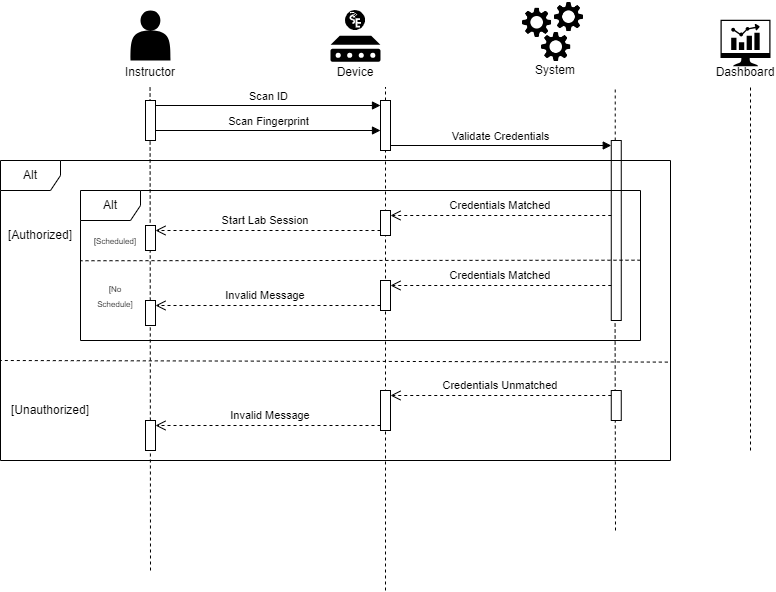

The diagram above was exported from draw.io. Its source (the exported page's mxGraphModel, read from the mxfile embedded in the PNG):
<mxGraphModel dx="840" dy="418" grid="1" gridSize="10" guides="1" tooltips="1" connect="1" arrows="1" fold="1" page="1" pageScale="1" pageWidth="850" pageHeight="1100" math="0" shadow="0">
  <root>
    <mxCell id="0" />
    <mxCell id="1" parent="0" />
    <mxCell id="wqRoxPPvLfvyNbZujzzk-1" value="" style="html=1;points=[[0,0,0,0,5],[0,1,0,0,-5],[1,0,0,0,5],[1,1,0,0,-5]];perimeter=orthogonalPerimeter;outlineConnect=0;targetShapes=umlLifeline;portConstraint=eastwest;newEdgeStyle={&quot;curved&quot;:0,&quot;rounded&quot;:0};" vertex="1" parent="1">
      <mxGeometry x="650.76" y="200" width="10" height="180" as="geometry" />
    </mxCell>
    <mxCell id="wqRoxPPvLfvyNbZujzzk-2" value="" style="endArrow=none;dashed=1;html=1;rounded=0;" edge="1" parent="1" source="wqRoxPPvLfvyNbZujzzk-16">
      <mxGeometry width="50" height="50" relative="1" as="geometry">
        <mxPoint x="425" y="406.5" as="sourcePoint" />
        <mxPoint x="425" y="146.5" as="targetPoint" />
      </mxGeometry>
    </mxCell>
    <mxCell id="wqRoxPPvLfvyNbZujzzk-3" value="" style="endArrow=none;dashed=1;html=1;rounded=0;" edge="1" parent="1" source="wqRoxPPvLfvyNbZujzzk-1">
      <mxGeometry width="50" height="50" relative="1" as="geometry">
        <mxPoint x="670" y="180" as="sourcePoint" />
        <mxPoint x="654.7299999999999" y="146.5" as="targetPoint" />
      </mxGeometry>
    </mxCell>
    <mxCell id="wqRoxPPvLfvyNbZujzzk-4" value="" style="group" vertex="1" connectable="0" parent="1">
      <mxGeometry x="160" y="70" width="220" height="76.5" as="geometry" />
    </mxCell>
    <mxCell id="wqRoxPPvLfvyNbZujzzk-5" value="" style="shape=actor;whiteSpace=wrap;html=1;fillColor=#000000;strokeColor=none;" vertex="1" parent="wqRoxPPvLfvyNbZujzzk-4">
      <mxGeometry x="10" width="40" height="50" as="geometry" />
    </mxCell>
    <mxCell id="wqRoxPPvLfvyNbZujzzk-6" value="Instructor" style="text;strokeColor=none;align=center;fillColor=none;html=1;verticalAlign=middle;whiteSpace=wrap;rounded=0;" vertex="1" parent="wqRoxPPvLfvyNbZujzzk-4">
      <mxGeometry x="-80" y="46.5" width="220" height="30" as="geometry" />
    </mxCell>
    <mxCell id="wqRoxPPvLfvyNbZujzzk-7" value="" style="group" vertex="1" connectable="0" parent="1">
      <mxGeometry x="560" y="60" width="70" height="85" as="geometry" />
    </mxCell>
    <mxCell id="wqRoxPPvLfvyNbZujzzk-8" value="" style="group" vertex="1" connectable="0" parent="wqRoxPPvLfvyNbZujzzk-7">
      <mxGeometry width="70" height="63.5" as="geometry" />
    </mxCell>
    <mxCell id="wqRoxPPvLfvyNbZujzzk-9" value="" style="shape=image;verticalLabelPosition=bottom;labelBackgroundColor=default;verticalAlign=top;aspect=fixed;imageAspect=0;image=data:image/png,(base64 omitted: 10764 chars);" vertex="1" parent="wqRoxPPvLfvyNbZujzzk-8">
      <mxGeometry y="5.594713656387666" width="33.33981526494896" height="33.33981526494896" as="geometry" />
    </mxCell>
    <mxCell id="wqRoxPPvLfvyNbZujzzk-10" value="" style="shape=image;verticalLabelPosition=bottom;labelBackgroundColor=default;verticalAlign=top;aspect=fixed;imageAspect=0;image=data:image/png,(base64 omitted: 10764 chars);" vertex="1" parent="wqRoxPPvLfvyNbZujzzk-8">
      <mxGeometry x="19.090909090909093" y="29.931718061674008" width="33.33981526494896" height="33.33981526494896" as="geometry" />
    </mxCell>
    <mxCell id="wqRoxPPvLfvyNbZujzzk-11" value="" style="shape=image;verticalLabelPosition=bottom;labelBackgroundColor=default;verticalAlign=top;aspect=fixed;imageAspect=0;image=data:image/png,(base64 omitted: 10764 chars);" vertex="1" parent="wqRoxPPvLfvyNbZujzzk-8">
      <mxGeometry x="31.818181818181824" width="33.33981526494896" height="33.33981526494896" as="geometry" />
    </mxCell>
    <mxCell id="wqRoxPPvLfvyNbZujzzk-12" value="System" style="text;strokeColor=none;align=center;fillColor=none;html=1;verticalAlign=middle;whiteSpace=wrap;rounded=0;" vertex="1" parent="wqRoxPPvLfvyNbZujzzk-7">
      <mxGeometry x="5" y="55" width="60" height="30" as="geometry" />
    </mxCell>
    <mxCell id="wqRoxPPvLfvyNbZujzzk-13" value="" style="endArrow=none;dashed=1;html=1;rounded=0;" edge="1" parent="1">
      <mxGeometry width="50" height="50" relative="1" as="geometry">
        <mxPoint x="190" y="630" as="sourcePoint" />
        <mxPoint x="189.55" y="146.5" as="targetPoint" />
      </mxGeometry>
    </mxCell>
    <mxCell id="wqRoxPPvLfvyNbZujzzk-14" value="" style="html=1;points=[[0,0,0,0,5],[0,1,0,0,-5],[1,0,0,0,5],[1,1,0,0,-5]];perimeter=orthogonalPerimeter;outlineConnect=0;targetShapes=umlLifeline;portConstraint=eastwest;newEdgeStyle={&quot;curved&quot;:0,&quot;rounded&quot;:0};" vertex="1" parent="1">
      <mxGeometry x="185" y="160" width="10" height="40" as="geometry" />
    </mxCell>
    <mxCell id="wqRoxPPvLfvyNbZujzzk-15" value="" style="endArrow=none;dashed=1;html=1;rounded=0;" edge="1" parent="1" target="wqRoxPPvLfvyNbZujzzk-16">
      <mxGeometry width="50" height="50" relative="1" as="geometry">
        <mxPoint x="425" y="650" as="sourcePoint" />
        <mxPoint x="425" y="146.5" as="targetPoint" />
        <Array as="points">
          <mxPoint x="425" y="560" />
        </Array>
      </mxGeometry>
    </mxCell>
    <mxCell id="wqRoxPPvLfvyNbZujzzk-16" value="" style="html=1;points=[[0,0,0,0,5],[0,1,0,0,-5],[1,0,0,0,5],[1,1,0,0,-5]];perimeter=orthogonalPerimeter;outlineConnect=0;targetShapes=umlLifeline;portConstraint=eastwest;newEdgeStyle={&quot;curved&quot;:0,&quot;rounded&quot;:0};" vertex="1" parent="1">
      <mxGeometry x="420" y="160" width="10" height="50" as="geometry" />
    </mxCell>
    <mxCell id="wqRoxPPvLfvyNbZujzzk-17" value="" style="group" vertex="1" connectable="0" parent="1">
      <mxGeometry x="365" y="70" width="60" height="76.5" as="geometry" />
    </mxCell>
    <mxCell id="wqRoxPPvLfvyNbZujzzk-18" value="" style="group" vertex="1" connectable="0" parent="wqRoxPPvLfvyNbZujzzk-17">
      <mxGeometry x="5" width="50" height="51.25" as="geometry" />
    </mxCell>
    <mxCell id="wqRoxPPvLfvyNbZujzzk-19" value="" style="sketch=0;aspect=fixed;pointerEvents=1;shadow=0;dashed=0;html=1;strokeColor=none;labelPosition=center;verticalLabelPosition=bottom;verticalAlign=top;align=center;fillColor=#000000;shape=mxgraph.mscae.enterprise.device" vertex="1" parent="wqRoxPPvLfvyNbZujzzk-18">
      <mxGeometry y="25.25" width="50" height="26" as="geometry" />
    </mxCell>
    <mxCell id="wqRoxPPvLfvyNbZujzzk-20" value="" style="shape=image;verticalLabelPosition=bottom;labelBackgroundColor=default;verticalAlign=top;aspect=fixed;imageAspect=0;image=data:image/svg+xml,(base64 omitted: 2580 chars);" vertex="1" parent="wqRoxPPvLfvyNbZujzzk-18">
      <mxGeometry x="15" width="20" height="20" as="geometry" />
    </mxCell>
    <mxCell id="wqRoxPPvLfvyNbZujzzk-21" value="Device" style="text;strokeColor=none;align=center;fillColor=none;html=1;verticalAlign=middle;whiteSpace=wrap;rounded=0;" vertex="1" parent="wqRoxPPvLfvyNbZujzzk-17">
      <mxGeometry y="46.5" width="60" height="30" as="geometry" />
    </mxCell>
    <mxCell id="wqRoxPPvLfvyNbZujzzk-22" value="Scan ID" style="html=1;verticalAlign=bottom;endArrow=block;curved=0;rounded=0;exitX=1;exitY=0;exitDx=0;exitDy=5;exitPerimeter=0;entryX=0;entryY=0;entryDx=0;entryDy=5;entryPerimeter=0;" edge="1" parent="1" source="wqRoxPPvLfvyNbZujzzk-14" target="wqRoxPPvLfvyNbZujzzk-16">
      <mxGeometry width="80" relative="1" as="geometry">
        <mxPoint x="360" y="220" as="sourcePoint" />
        <mxPoint x="440" y="220" as="targetPoint" />
      </mxGeometry>
    </mxCell>
    <mxCell id="wqRoxPPvLfvyNbZujzzk-23" value="Scan Fingerprint" style="html=1;verticalAlign=bottom;endArrow=block;curved=0;rounded=0;" edge="1" parent="1">
      <mxGeometry width="80" relative="1" as="geometry">
        <mxPoint x="195" y="190" as="sourcePoint" />
        <mxPoint x="420" y="190" as="targetPoint" />
      </mxGeometry>
    </mxCell>
    <mxCell id="wqRoxPPvLfvyNbZujzzk-24" value="Validate Credentials" style="html=1;verticalAlign=bottom;endArrow=block;curved=0;rounded=0;entryX=0;entryY=0;entryDx=0;entryDy=5;entryPerimeter=0;" edge="1" parent="1" source="wqRoxPPvLfvyNbZujzzk-16" target="wqRoxPPvLfvyNbZujzzk-1">
      <mxGeometry width="80" relative="1" as="geometry">
        <mxPoint x="350" y="190" as="sourcePoint" />
        <mxPoint x="430" y="190" as="targetPoint" />
      </mxGeometry>
    </mxCell>
    <mxCell id="wqRoxPPvLfvyNbZujzzk-25" value="" style="endArrow=none;dashed=1;html=1;rounded=0;" edge="1" parent="1">
      <mxGeometry width="50" height="50" relative="1" as="geometry">
        <mxPoint x="655" y="590" as="sourcePoint" />
        <mxPoint x="654.58" y="380" as="targetPoint" />
      </mxGeometry>
    </mxCell>
    <mxCell id="wqRoxPPvLfvyNbZujzzk-34" value="" style="html=1;verticalAlign=bottom;endArrow=open;dashed=1;endSize=8;curved=0;rounded=0;entryX=1;entryY=0;entryDx=0;entryDy=5;entryPerimeter=0;" edge="1" parent="1" source="wqRoxPPvLfvyNbZujzzk-1" target="wqRoxPPvLfvyNbZujzzk-36">
      <mxGeometry relative="1" as="geometry">
        <mxPoint x="680" y="300" as="sourcePoint" />
        <mxPoint x="430" y="249.31" as="targetPoint" />
      </mxGeometry>
    </mxCell>
    <mxCell id="wqRoxPPvLfvyNbZujzzk-38" value="" style="html=1;verticalAlign=bottom;endArrow=open;dashed=1;endSize=8;curved=0;rounded=0;entryX=1;entryY=0;entryDx=0;entryDy=5;entryPerimeter=0;" edge="1" parent="1" source="wqRoxPPvLfvyNbZujzzk-1" target="wqRoxPPvLfvyNbZujzzk-39">
      <mxGeometry relative="1" as="geometry">
        <mxPoint x="700" y="370" as="sourcePoint" />
        <mxPoint x="430" y="310" as="targetPoint" />
      </mxGeometry>
    </mxCell>
    <mxCell id="wqRoxPPvLfvyNbZujzzk-44" value="" style="group" vertex="1" connectable="0" parent="1">
      <mxGeometry x="755" y="79.25" width="60" height="67.25" as="geometry" />
    </mxCell>
    <mxCell id="wqRoxPPvLfvyNbZujzzk-42" value="" style="sketch=0;pointerEvents=1;shadow=0;dashed=0;html=1;strokeColor=none;fillColor=#000000;aspect=fixed;labelPosition=center;verticalLabelPosition=bottom;verticalAlign=top;align=center;outlineConnect=0;shape=mxgraph.vvd.nsx_dashboard;" vertex="1" parent="wqRoxPPvLfvyNbZujzzk-44">
      <mxGeometry x="5" width="50" height="46.5" as="geometry" />
    </mxCell>
    <mxCell id="wqRoxPPvLfvyNbZujzzk-43" value="Dashboard" style="text;strokeColor=none;align=center;fillColor=none;html=1;verticalAlign=middle;whiteSpace=wrap;rounded=0;" vertex="1" parent="wqRoxPPvLfvyNbZujzzk-44">
      <mxGeometry y="37.25" width="60" height="30" as="geometry" />
    </mxCell>
    <mxCell id="wqRoxPPvLfvyNbZujzzk-45" value="" style="endArrow=none;dashed=1;html=1;rounded=0;" edge="1" parent="1">
      <mxGeometry width="50" height="50" relative="1" as="geometry">
        <mxPoint x="790" y="510" as="sourcePoint" />
        <mxPoint x="790" y="146.5" as="targetPoint" />
      </mxGeometry>
    </mxCell>
    <mxCell id="wqRoxPPvLfvyNbZujzzk-47" value="" style="group" vertex="1" connectable="0" parent="1">
      <mxGeometry x="120" y="250" width="560" height="150" as="geometry" />
    </mxCell>
    <mxCell id="wqRoxPPvLfvyNbZujzzk-26" value="Alt" style="shape=umlFrame;whiteSpace=wrap;html=1;pointerEvents=0;" vertex="1" parent="wqRoxPPvLfvyNbZujzzk-47">
      <mxGeometry width="560" height="150" as="geometry" />
    </mxCell>
    <mxCell id="wqRoxPPvLfvyNbZujzzk-27" value="" style="endArrow=none;dashed=1;html=1;rounded=0;exitX=0.999;exitY=0.5;exitDx=0;exitDy=0;exitPerimeter=0;entryX=-0.001;entryY=0.504;entryDx=0;entryDy=0;entryPerimeter=0;" edge="1" parent="wqRoxPPvLfvyNbZujzzk-47">
      <mxGeometry width="50" height="50" relative="1" as="geometry">
        <mxPoint x="560" y="69.69" as="sourcePoint" />
        <mxPoint x="5.684341886080802e-14" y="70.24999999999994" as="targetPoint" />
      </mxGeometry>
    </mxCell>
    <mxCell id="wqRoxPPvLfvyNbZujzzk-28" value="&lt;font style=&quot;font-size: 8px;&quot;&gt;[Scheduled]&lt;/font&gt;" style="text;strokeColor=none;align=center;fillColor=none;html=1;verticalAlign=middle;whiteSpace=wrap;rounded=0;" vertex="1" parent="wqRoxPPvLfvyNbZujzzk-47">
      <mxGeometry x="10" y="35" width="50" height="30" as="geometry" />
    </mxCell>
    <mxCell id="wqRoxPPvLfvyNbZujzzk-29" value="&lt;font style=&quot;font-size: 8px;&quot;&gt;[No Schedule]&lt;/font&gt;" style="text;strokeColor=none;align=center;fillColor=none;html=1;verticalAlign=middle;whiteSpace=wrap;rounded=0;" vertex="1" parent="wqRoxPPvLfvyNbZujzzk-47">
      <mxGeometry x="10" y="90" width="50" height="30" as="geometry" />
    </mxCell>
    <mxCell id="wqRoxPPvLfvyNbZujzzk-30" value="" style="html=1;verticalAlign=bottom;endArrow=open;dashed=1;endSize=8;curved=0;rounded=0;entryX=1;entryY=0;entryDx=0;entryDy=5;entryPerimeter=0;exitX=0;exitY=1;exitDx=0;exitDy=-5;exitPerimeter=0;" edge="1" parent="wqRoxPPvLfvyNbZujzzk-47" source="wqRoxPPvLfvyNbZujzzk-36" target="wqRoxPPvLfvyNbZujzzk-31">
      <mxGeometry relative="1" as="geometry">
        <mxPoint x="290" y="38" as="sourcePoint" />
        <mxPoint x="70" y="40" as="targetPoint" />
      </mxGeometry>
    </mxCell>
    <mxCell id="wqRoxPPvLfvyNbZujzzk-31" value="" style="html=1;points=[[0,0,0,0,5],[0,1,0,0,-5],[1,0,0,0,5],[1,1,0,0,-5]];perimeter=orthogonalPerimeter;outlineConnect=0;targetShapes=umlLifeline;portConstraint=eastwest;newEdgeStyle={&quot;curved&quot;:0,&quot;rounded&quot;:0};" vertex="1" parent="wqRoxPPvLfvyNbZujzzk-47">
      <mxGeometry x="65" y="35" width="10" height="25" as="geometry" />
    </mxCell>
    <mxCell id="wqRoxPPvLfvyNbZujzzk-32" value="" style="html=1;verticalAlign=bottom;endArrow=open;dashed=1;endSize=8;curved=0;rounded=0;entryX=1;entryY=0;entryDx=0;entryDy=5;entryPerimeter=0;exitX=0;exitY=1;exitDx=0;exitDy=-5;exitPerimeter=0;" edge="1" parent="wqRoxPPvLfvyNbZujzzk-47" source="wqRoxPPvLfvyNbZujzzk-39" target="wqRoxPPvLfvyNbZujzzk-33">
      <mxGeometry relative="1" as="geometry">
        <mxPoint x="290" y="100" as="sourcePoint" />
        <mxPoint x="70" y="110" as="targetPoint" />
      </mxGeometry>
    </mxCell>
    <mxCell id="wqRoxPPvLfvyNbZujzzk-33" value="" style="html=1;points=[[0,0,0,0,5],[0,1,0,0,-5],[1,0,0,0,5],[1,1,0,0,-5]];perimeter=orthogonalPerimeter;outlineConnect=0;targetShapes=umlLifeline;portConstraint=eastwest;newEdgeStyle={&quot;curved&quot;:0,&quot;rounded&quot;:0};" vertex="1" parent="wqRoxPPvLfvyNbZujzzk-47">
      <mxGeometry x="65" y="110" width="10" height="25" as="geometry" />
    </mxCell>
    <mxCell id="wqRoxPPvLfvyNbZujzzk-35" value="&lt;font style=&quot;font-size: 11px;&quot;&gt;Credentials Matched&lt;/font&gt;" style="text;strokeColor=none;align=center;fillColor=none;html=1;verticalAlign=middle;whiteSpace=wrap;rounded=0;" vertex="1" parent="wqRoxPPvLfvyNbZujzzk-47">
      <mxGeometry x="350" width="140" height="30" as="geometry" />
    </mxCell>
    <mxCell id="wqRoxPPvLfvyNbZujzzk-36" value="" style="html=1;points=[[0,0,0,0,5],[0,1,0,0,-5],[1,0,0,0,5],[1,1,0,0,-5]];perimeter=orthogonalPerimeter;outlineConnect=0;targetShapes=umlLifeline;portConstraint=eastwest;newEdgeStyle={&quot;curved&quot;:0,&quot;rounded&quot;:0};" vertex="1" parent="wqRoxPPvLfvyNbZujzzk-47">
      <mxGeometry x="300" y="20" width="10" height="25" as="geometry" />
    </mxCell>
    <mxCell id="wqRoxPPvLfvyNbZujzzk-37" value="&lt;span style=&quot;font-size: 11px;&quot;&gt;Start Lab Session&lt;/span&gt;" style="text;strokeColor=none;align=center;fillColor=none;html=1;verticalAlign=middle;whiteSpace=wrap;rounded=0;" vertex="1" parent="wqRoxPPvLfvyNbZujzzk-47">
      <mxGeometry x="140" y="15" width="90" height="30" as="geometry" />
    </mxCell>
    <mxCell id="wqRoxPPvLfvyNbZujzzk-39" value="" style="html=1;points=[[0,0,0,0,5],[0,1,0,0,-5],[1,0,0,0,5],[1,1,0,0,-5]];perimeter=orthogonalPerimeter;outlineConnect=0;targetShapes=umlLifeline;portConstraint=eastwest;newEdgeStyle={&quot;curved&quot;:0,&quot;rounded&quot;:0};" vertex="1" parent="wqRoxPPvLfvyNbZujzzk-47">
      <mxGeometry x="300" y="90" width="10" height="30" as="geometry" />
    </mxCell>
    <mxCell id="wqRoxPPvLfvyNbZujzzk-40" value="&lt;font style=&quot;font-size: 11px;&quot;&gt;Invalid Message&lt;/font&gt;" style="text;strokeColor=none;align=center;fillColor=none;html=1;verticalAlign=middle;whiteSpace=wrap;rounded=0;" vertex="1" parent="wqRoxPPvLfvyNbZujzzk-47">
      <mxGeometry x="140" y="90" width="90" height="30" as="geometry" />
    </mxCell>
    <mxCell id="wqRoxPPvLfvyNbZujzzk-41" value="&lt;font style=&quot;font-size: 11px;&quot;&gt;Credentials Matched&lt;/font&gt;" style="text;strokeColor=none;align=center;fillColor=none;html=1;verticalAlign=middle;whiteSpace=wrap;rounded=0;" vertex="1" parent="wqRoxPPvLfvyNbZujzzk-47">
      <mxGeometry x="355" y="70" width="130" height="30" as="geometry" />
    </mxCell>
    <mxCell id="wqRoxPPvLfvyNbZujzzk-63" value="Alt" style="shape=umlFrame;whiteSpace=wrap;html=1;pointerEvents=0;" vertex="1" parent="1">
      <mxGeometry x="40" y="220" width="670" height="300" as="geometry" />
    </mxCell>
    <mxCell id="wqRoxPPvLfvyNbZujzzk-69" value="[Authorized]" style="text;strokeColor=none;align=center;fillColor=none;html=1;verticalAlign=middle;whiteSpace=wrap;rounded=0;" vertex="1" parent="1">
      <mxGeometry x="50" y="280" width="60" height="30" as="geometry" />
    </mxCell>
    <mxCell id="wqRoxPPvLfvyNbZujzzk-70" value="" style="endArrow=none;dashed=1;html=1;rounded=0;exitX=0.996;exitY=0.745;exitDx=0;exitDy=0;exitPerimeter=0;entryX=0;entryY=0.74;entryDx=0;entryDy=0;entryPerimeter=0;" edge="1" parent="1">
      <mxGeometry width="50" height="50" relative="1" as="geometry">
        <mxPoint x="707.3199999999999" y="421.6000000000001" as="sourcePoint" />
        <mxPoint x="39.999999999999886" y="419.99999999999994" as="targetPoint" />
      </mxGeometry>
    </mxCell>
    <mxCell id="wqRoxPPvLfvyNbZujzzk-71" value="" style="html=1;points=[[0,0,0,0,5],[0,1,0,0,-5],[1,0,0,0,5],[1,1,0,0,-5]];perimeter=orthogonalPerimeter;outlineConnect=0;targetShapes=umlLifeline;portConstraint=eastwest;newEdgeStyle={&quot;curved&quot;:0,&quot;rounded&quot;:0};" vertex="1" parent="1">
      <mxGeometry x="650.76" y="450" width="10" height="30" as="geometry" />
    </mxCell>
    <mxCell id="wqRoxPPvLfvyNbZujzzk-72" value="" style="html=1;verticalAlign=bottom;endArrow=open;dashed=1;endSize=8;curved=0;rounded=0;exitX=0;exitY=0;exitDx=0;exitDy=5;exitPerimeter=0;entryX=1;entryY=0;entryDx=0;entryDy=5;entryPerimeter=0;" edge="1" parent="1" source="wqRoxPPvLfvyNbZujzzk-71" target="wqRoxPPvLfvyNbZujzzk-75">
      <mxGeometry relative="1" as="geometry">
        <mxPoint x="540" y="479.09000000000003" as="sourcePoint" />
        <mxPoint x="460" y="479.09000000000003" as="targetPoint" />
      </mxGeometry>
    </mxCell>
    <mxCell id="wqRoxPPvLfvyNbZujzzk-75" value="" style="html=1;points=[[0,0,0,0,5],[0,1,0,0,-5],[1,0,0,0,5],[1,1,0,0,-5]];perimeter=orthogonalPerimeter;outlineConnect=0;targetShapes=umlLifeline;portConstraint=eastwest;newEdgeStyle={&quot;curved&quot;:0,&quot;rounded&quot;:0};" vertex="1" parent="1">
      <mxGeometry x="420" y="450" width="10" height="40" as="geometry" />
    </mxCell>
    <mxCell id="wqRoxPPvLfvyNbZujzzk-76" value="[Unauthorized]" style="text;strokeColor=none;align=center;fillColor=none;html=1;verticalAlign=middle;whiteSpace=wrap;rounded=0;" vertex="1" parent="1">
      <mxGeometry x="60" y="455" width="60" height="30" as="geometry" />
    </mxCell>
    <mxCell id="wqRoxPPvLfvyNbZujzzk-77" value="&lt;font style=&quot;font-size: 11px;&quot;&gt;Credentials Unmatched&lt;/font&gt;" style="text;strokeColor=none;align=center;fillColor=none;html=1;verticalAlign=middle;whiteSpace=wrap;rounded=0;" vertex="1" parent="1">
      <mxGeometry x="470" y="430" width="140" height="30" as="geometry" />
    </mxCell>
    <mxCell id="wqRoxPPvLfvyNbZujzzk-78" value="" style="html=1;verticalAlign=bottom;endArrow=open;dashed=1;endSize=8;curved=0;rounded=0;exitX=0;exitY=1;exitDx=0;exitDy=-5;exitPerimeter=0;entryX=1;entryY=0;entryDx=0;entryDy=5;entryPerimeter=0;" edge="1" parent="1" source="wqRoxPPvLfvyNbZujzzk-75" target="wqRoxPPvLfvyNbZujzzk-79">
      <mxGeometry relative="1" as="geometry">
        <mxPoint x="420" y="640" as="sourcePoint" />
        <mxPoint x="340" y="640" as="targetPoint" />
      </mxGeometry>
    </mxCell>
    <mxCell id="wqRoxPPvLfvyNbZujzzk-79" value="" style="html=1;points=[[0,0,0,0,5],[0,1,0,0,-5],[1,0,0,0,5],[1,1,0,0,-5]];perimeter=orthogonalPerimeter;outlineConnect=0;targetShapes=umlLifeline;portConstraint=eastwest;newEdgeStyle={&quot;curved&quot;:0,&quot;rounded&quot;:0};" vertex="1" parent="1">
      <mxGeometry x="185" y="480" width="10" height="30" as="geometry" />
    </mxCell>
    <mxCell id="wqRoxPPvLfvyNbZujzzk-80" value="&lt;font style=&quot;font-size: 11px;&quot;&gt;Invalid Message&lt;/font&gt;" style="text;strokeColor=none;align=center;fillColor=none;html=1;verticalAlign=middle;whiteSpace=wrap;rounded=0;" vertex="1" parent="1">
      <mxGeometry x="260" y="460" width="100" height="30" as="geometry" />
    </mxCell>
  </root>
</mxGraphModel>